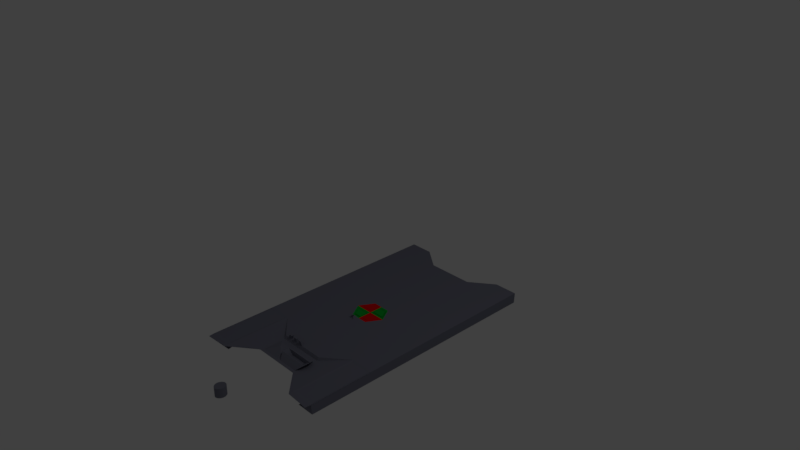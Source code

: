 # Source: MainDoorRight.blend  (saved by Blender 2.79.0; exported with 4.5.12 LTS)
import bpy
from mathutils import Matrix  # noqa: F401  (used for matrix-valued properties, if any)

bpy.ops.wm.read_factory_settings(use_empty=True)
scene = bpy.context.scene
scene.name = 'Scene'

# ---- collections
col_collection_1 = bpy.data.collections.new('Collection 1'); scene.collection.children.link(col_collection_1)

# ---- materials (node trees are filled in below, after node groups)
mat_material = bpy.data.materials.new('Material')
mat_material.alpha_threshold = 0.0
mat_material.use_transparent_shadow = False
mat_material.diffuse_color = (0.1812, 0.1845, 0.2384, 1.0)
mat_material.roughness = 0.5
mat_material.line_color = (0.0, 0.0, 0.0, 1.0)
mat_material_001 = bpy.data.materials.new('Material.001')
mat_material_001.alpha_threshold = 0.0
mat_material_001.use_transparent_shadow = False
mat_material_001.diffuse_color = (0.8, 0.0, 0.002746, 1.0)
mat_material_001.roughness = 0.5
mat_material_002 = bpy.data.materials.new('Material.002')
mat_material_002.alpha_threshold = 0.0
mat_material_002.use_transparent_shadow = False
mat_material_002.diffuse_color = (0.0, 0.4038, 0.03374, 1.0)
mat_material_002.roughness = 0.5

# ---- material node trees

# ---- world
world_world = bpy.data.worlds.new('World'); scene.world = world_world
world_world.color = (0.05088, 0.05088, 0.05088)
world_world.use_sun_shadow = False
world_world.sun_shadow_jitter_overblur = 0.0
world_world.cycles.sampling_method = 'MANUAL'

# ---- cameras
cam_camera = bpy.data.cameras.new('Camera')
cam_camera.clip_end = 100.0
cam_camera.lens = 35.0
cam_camera.sensor_width = 32.0
cam_camera.sensor_height = 18.0
cam_camera.ortho_scale = 7.314
cam_camera.dof.focus_distance = 0.0
cam_camera.dof.aperture_fstop = 128.0

# ---- lights
light_lamp = bpy.data.lights.new('Lamp', 'POINT')
light_lamp.transmission_factor = 0.0
light_lamp.cutoff_distance = 30.0
light_lamp.energy = 100.0
light_lamp.shadow_buffer_clip_start = 1.001
light_lamp.shadow_soft_size = 0.1
light_lamp.shadow_maximum_resolution = 0.006
light_lamp.use_absolute_resolution = True

# ---- meshes
me_cube_003 = bpy.data.meshes.new('Cube.003')
me_cube_003.from_pydata([(5.004e-08, -1.069, 14.03), (5.004e-08, -1.069, 12.21), (0.01279, -1.069, 14.03), (0.01279, -1.069, 12.21), (0.0251, -1.071, 14.03), (0.0251, -1.071, 12.21), (0.03644, -1.074, 14.03), (0.03644, -1.074, 12.21), (0.04637, -1.078, 14.03), (0.04637, -1.078, 12.21), (0.05453, -1.083, 14.03), (0.05453, -1.083, 12.21), (0.06059, -1.088, 14.03), (0.06059, -1.088, 12.21), (0.06432, -1.094, 14.03), (0.06432, -1.094, 12.21), (0.06558, -1.1, 14.03), (0.06558, -1.1, 12.21), (0.06432, -1.106, 14.03), (0.06432, -1.106, 12.21), (0.06059, -1.111, 14.03), (0.06059, -1.111, 12.21), (0.05453, -1.117, 14.03), (0.05453, -1.117, 12.21), (0.04637, -1.121, 14.03), (0.04637, -1.121, 12.21), (0.03644, -1.125, 14.03), (0.03644, -1.125, 12.21), (0.0251, -1.128, 14.03), (0.0251, -1.128, 12.21), (0.01279, -1.13, 14.03), (0.01279, -1.13, 12.21), (2.867e-08, -1.131, 14.03), (2.867e-08, -1.131, 12.21), (-0.01279, -1.13, 14.03), (-0.01279, -1.13, 12.21), (-0.0251, -1.128, 14.03), (-0.0251, -1.128, 12.21), (-0.03644, -1.125, 14.03), (-0.03644, -1.125, 12.21), (-0.04637, -1.121, 14.03), (-0.04637, -1.121, 12.21), (-0.05453, -1.117, 14.03), (-0.05453, -1.117, 12.21), (-0.06059, -1.111, 14.03), (-0.06059, -1.111, 12.21), (-0.06432, -1.106, 14.03), (-0.06432, -1.106, 12.21), (-0.06558, -1.1, 14.03), (-0.06558, -1.1, 12.21), (-0.06432, -1.094, 14.03), (-0.06432, -1.094, 12.21), (-0.06059, -1.088, 14.03), (-0.06059, -1.088, 12.21), (-0.05453, -1.083, 14.03), (-0.05453, -1.083, 12.21), (-0.04637, -1.078, 14.03), (-0.04637, -1.078, 12.21), (-0.03644, -1.074, 14.03), (-0.03644, -1.074, 12.21), (-0.0251, -1.071, 14.03), (-0.0251, -1.071, 12.21), (-0.01279, -1.069, 14.03), (-0.01279, -1.069, 12.21)], [], [(0, 1, 3, 2), (2, 3, 5, 4), (4, 5, 7, 6), (6, 7, 9, 8), (8, 9, 11, 10), (10, 11, 13, 12), (12, 13, 15, 14), (14, 15, 17, 16), (16, 17, 19, 18), (18, 19, 21, 20), (20, 21, 23, 22), (22, 23, 25, 24), (24, 25, 27, 26), (26, 27, 29, 28), (28, 29, 31, 30), (30, 31, 33, 32), (32, 33, 35, 34), (34, 35, 37, 36), (36, 37, 39, 38), (38, 39, 41, 40), (40, 41, 43, 42), (42, 43, 45, 44), (44, 45, 47, 46), (46, 47, 49, 48), (48, 49, 51, 50), (50, 51, 53, 52), (52, 53, 55, 54), (54, 55, 57, 56), (56, 57, 59, 58), (58, 59, 61, 60), (3, 1, 63, 61, 59, 57, 55, 53, 51, 49, 47, 45, 43, 41, 39, 37, 35, 33, 31, 29, 27, 25, 23, 21, 19, 17, 15, 13, 11, 9, 7, 5), (60, 61, 63, 62), (62, 63, 1, 0), (0, 2, 4, 6, 8, 10, 12, 14, 16, 18, 20, 22, 24, 26, 28, 30, 32, 34, 36, 38, 40, 42, 44, 46, 48, 50, 52, 54, 56, 58, 60, 62)])
me_cube_003.materials.append(mat_material)
me_cube_003.use_remesh_preserve_volume = False
me_cube_003.use_remesh_preserve_attributes = False
me_cube_003.use_mirror_vertex_groups = False
me_cube_003.update()
me_cube_002 = bpy.data.meshes.new('Cube.002')
me_cube_002.from_pydata([(0.2451, 5.96e-08, 12.35), (5.96e-08, 1.192e-07, 12.35), (-0.2451, 1.788e-07, 12.35), (6.954e-08, 0.09476, 12.35), (-0.1255, 0.09476, 12.35), (0.1278, -0.09476, 12.35), (2.98e-08, -0.09476, 12.35), (0.1833, -0.02182, 12.34), (0.02182, -0.02182, 12.34), (-0.02255, 0.02255, 12.33), (-0.1803, 0.02255, 12.33), (0.1201, -0.07294, 12.34), (0.02182, -0.07294, 12.34), (-0.02255, 0.07221, 12.33), (-0.1176, 0.07221, 12.33), (0.2168, -0.01, 12.35), (0.01, -0.01, 12.35), (-0.01, 0.01, 12.35), (-0.2163, 0.01, 12.35), (0.1243, -0.08476, 12.35), (0.01, -0.08476, 12.35), (-0.01, 0.08476, 12.35), (-0.122, 0.08476, 12.35), (-0.02, 0.02, 12.45), (-0.1876, 0.02, 12.45), (-0.02, 0.07476, 12.45), (-0.1185, 0.07476, 12.45), (0.1885, -0.02, 12.45), (0.02, -0.02, 12.45), (0.1207, -0.07476, 12.45), (0.02, -0.07476, 12.45)], [], [(13, 9, 10, 14), (7, 11, 12, 8), (15, 16, 1, 0), (18, 17, 1, 2), (19, 15, 0, 5), (16, 20, 6, 1), (17, 21, 3, 1), (22, 18, 2, 4), (21, 22, 4, 3), (20, 19, 5, 6), (27, 28, 16, 15), (24, 23, 17, 18), (29, 27, 15, 19), (28, 30, 20, 16), (23, 25, 21, 17), (26, 24, 18, 22), (25, 26, 22, 21), (30, 29, 19, 20), (10, 9, 23, 24), (9, 13, 25, 23), (14, 10, 24, 26), (13, 14, 26, 25), (7, 8, 28, 27), (11, 7, 27, 29), (8, 12, 30, 28), (12, 11, 29, 30)])
me_cube_002.materials.append(mat_material_001)
me_cube_002.use_remesh_preserve_volume = False
me_cube_002.use_remesh_preserve_attributes = False
me_cube_002.use_mirror_vertex_groups = False
me_cube_002.update()
me_cube_001 = bpy.data.meshes.new('Cube.001')
me_cube_001.from_pydata([(0.2451, 5.96e-08, 12.35), (5.96e-08, 1.192e-07, 12.35), (-0.2451, 1.788e-07, 12.35), (0.1278, 0.09476, 12.35), (6.954e-08, 0.09476, 12.35), (2.98e-08, -0.09476, 12.35), (-0.1255, -0.09476, 12.35), (0.1836, 0.02174, 12.37), (0.02174, 0.02174, 12.37), (-0.02174, -0.02174, 12.37), (-0.1826, -0.02174, 12.37), (-0.02174, -0.07302, 12.37), (-0.1179, -0.07302, 12.37), (0.1201, 0.07302, 12.37), (0.02174, 0.07302, 12.37), (0.2168, 0.01, 12.35), (0.01, 0.01, 12.35), (-0.01, -0.01, 12.35), (-0.2163, -0.01, 12.35), (-0.01, -0.08476, 12.35), (-0.122, -0.08476, 12.35), (0.1243, 0.08476, 12.35), (0.01, 0.08476, 12.35), (0.1885, 0.02, 12.56), (0.02, 0.02, 12.56), (-0.02, -0.02, 12.56), (-0.1876, -0.02, 12.56), (-0.02, -0.07476, 12.56), (-0.1185, -0.07476, 12.56), (0.1207, 0.07476, 12.56), (0.02, 0.07476, 12.56)], [], [(13, 7, 8, 14), (9, 11, 12, 10), (16, 15, 0, 1), (17, 18, 2, 1), (19, 17, 1, 5), (18, 20, 6, 2), (15, 21, 3, 0), (22, 16, 1, 4), (21, 22, 4, 3), (20, 19, 5, 6), (24, 23, 15, 16), (25, 26, 18, 17), (27, 25, 17, 19), (26, 28, 20, 18), (23, 29, 21, 15), (30, 24, 16, 22), (29, 30, 22, 21), (28, 27, 19, 20), (8, 7, 23, 24), (9, 10, 26, 25), (11, 9, 25, 27), (10, 12, 28, 26), (7, 13, 29, 23), (14, 8, 24, 30), (13, 14, 30, 29), (12, 11, 27, 28)])
me_cube_001.materials.append(mat_material_002)
me_cube_001.use_remesh_preserve_volume = False
me_cube_001.use_remesh_preserve_attributes = False
me_cube_001.use_mirror_vertex_groups = False
me_cube_001.update()
me_cube = bpy.data.meshes.new('Cube')
me_cube.from_pydata([(1.0, 0.8383, 12.35), (1.0, -5.96e-08, 12.35), (1.0, -0.8383, 12.35), (-1.0, -0.8383, 12.35), (-1.0, 2.98e-07, 12.35), (-1.0, 0.8383, 12.35), (1.0, 0.8337, 14.35), (1.0, -5.364e-07, 14.35), (1.0, -0.8338, 14.35), (-1.0, -0.8174, 14.35), (-1.0, 2.086e-07, 14.35), (-1.0, 0.835, 14.35), (0.6667, 0.8383, 12.35), (0.3333, 0.7207, 12.35), (8.941e-08, 0.7207, 12.35), (-0.3333, 0.7207, 12.35), (-0.6667, 0.8383, 12.35), (0.6667, 0.0, 12.35), (0.2451, 5.96e-08, 12.35), (-0.2451, 1.788e-07, 12.35), (-0.6667, 2.384e-07, 12.35), (0.6667, -0.8383, 12.35), (0.3333, -0.7224, 12.82), (-2.98e-08, -0.7224, 12.82), (-0.3333, -0.7224, 12.82), (-0.6667, -0.8383, 12.35), (1.0, 0.3333, 12.35), (1.0, 0.1667, 12.35), (-1.0, 0.1667, 12.35), (-1.0, 0.3333, 12.35), (1.0, 0.3333, 14.35), (1.0, 0.1667, 14.35), (-1.0, 0.1667, 14.35), (-1.0, 0.6317, 14.35), (0.6667, 0.1667, 12.35), (0.6667, 0.3333, 12.35), (0.1278, 0.09476, 12.35), (0.3333, 0.5213, 12.35), (6.954e-08, 0.09476, 12.35), (7.947e-08, 0.5213, 12.35), (-0.1255, 0.09476, 12.35), (-0.3333, 0.5213, 12.35), (-0.6667, 0.1667, 12.35), (-0.6667, 0.3333, 12.35), (1.0, -0.1667, 12.35), (1.0, -0.3333, 12.35), (-1.0, -0.3333, 12.35), (-1.0, -0.1667, 12.35), (1.0, -0.1667, 14.35), (1.0, -0.3333, 14.35), (-1.0, -0.3333, 14.35), (-1.0, -0.1667, 14.35), (0.6667, -0.3333, 12.35), (0.6667, -0.1667, 12.35), (0.3333, -0.5213, 12.35), (0.1278, -0.09476, 12.35), (0.0, -0.5213, 12.35), (2.98e-08, -0.09476, 12.35), (-0.3333, -0.5213, 12.35), (-0.1255, -0.09476, 12.35), (-0.6667, -0.3333, 12.35), (-0.6667, -0.1667, 12.35), (1.0, -0.18, 12.35), (-1.0, -0.18, 12.35), (1.0, -0.18, 14.35), (-1.0, -0.18, 14.35), (0.6667, -0.18, 12.35), (0.1443, -0.129, 12.35), (2.741e-08, -0.129, 12.35), (-0.1421, -0.129, 12.35), (-0.6667, -0.18, 12.35), (1.0, 0.1805, 12.35), (-1.0, 0.1805, 12.35), (1.0, 0.1805, 14.35), (-1.0, 0.2053, 14.35), (0.6667, 0.1805, 12.35), (0.1449, 0.1302, 12.35), (7.036e-08, 0.1302, 12.35), (-0.1427, 0.1302, 12.35), (-0.6667, 0.1805, 12.35), (1.0, -0.3706, 12.35), (1.0, -0.3702, 14.35), (-1.0, -0.3706, 12.35), (-1.0, -0.369, 14.35), (0.6667, -0.3706, 12.35), (0.3333, -0.5361, 12.35), (-2.198e-09, -0.5361, 12.35), (-0.3333, -0.5361, 12.35), (-0.6667, -0.3706, 12.35), (1.0, -0.4065, 12.35), (1.0, -0.4059, 14.35), (-1.0, -0.4065, 12.35), (-1.0, -0.4035, 14.35), (0.6667, -0.4065, 12.35), (0.3333, -0.5504, 12.82), (-4.321e-09, -0.5504, 12.82), (-0.3333, -0.5504, 12.82), (-0.6667, -0.4065, 12.35), (-1.0, 0.3712, 12.35), (-1.0, 0.647, 14.35), (0.6667, 0.3712, 12.35), (0.3333, 0.5362, 12.35), (8.022e-08, 0.5362, 12.35), (-0.3333, 0.5362, 12.35), (-0.6667, 0.3712, 12.35), (1.0, 0.3712, 12.35), (1.0, 0.3709, 14.35), (-0.6858, -0.4257, 12.42), (-0.6858, -0.8192, 12.42), (-0.9809, -0.8192, 12.42), (-0.9809, -0.4257, 12.42), (0.9809, -0.4257, 12.42), (0.9809, -0.8192, 12.42), (0.6858, -0.8192, 12.42), (0.6858, -0.4257, 12.42), (0.381, -0.6149, 11.96), (0.381, -0.6579, 11.96), (-0.03953, -0.6579, 11.96), (-0.03953, -0.6149, 11.96), (-0.1335, -0.6331, 12.14), (-0.1335, -0.6397, 12.14), (-0.1648, -0.6397, 12.14), (-0.1648, -0.6331, 12.14), (0.3128, -0.7018, 12.82), (0.02058, -0.7018, 12.82), (-0.02058, -0.7018, 12.82), (-0.3128, -0.7018, 12.82), (0.3128, -0.571, 12.82), (0.02058, -0.571, 12.82), (-0.02058, -0.571, 12.82), (-0.3128, -0.571, 12.82), (-0.06928, -0.7018, 12.82), (-0.118, -0.7018, 12.82), (-0.1667, -0.7018, 12.82), (-0.2154, -0.7018, 12.82), (-0.2641, -0.7018, 12.82), (-0.02091, -0.09476, 12.35), (-0.04182, -0.09476, 12.35), (-0.06273, -0.09476, 12.35), (-0.08364, -0.09476, 12.35), (-0.1045, -0.09476, 12.35), (-0.05556, -0.5213, 12.35), (-0.1111, -0.5213, 12.35), (-0.1667, -0.5213, 12.35), (-0.2222, -0.5213, 12.35), (-0.2778, -0.5213, 12.35), (-0.02369, -0.129, 12.35), (-0.04737, -0.129, 12.35), (-0.07106, -0.129, 12.35), (-0.09475, -0.129, 12.35), (-0.1184, -0.129, 12.35), (-0.05556, -0.5361, 12.35), (-0.1111, -0.5361, 12.35), (-0.1667, -0.5361, 12.35), (-0.2222, -0.5361, 12.35), (-0.2778, -0.5361, 12.35), (-0.05556, -0.5504, 12.82), (-0.1111, -0.5504, 12.82), (-0.1667, -0.5504, 12.82), (-0.2222, -0.5504, 12.82), (-0.2778, -0.5504, 12.82), (-0.06928, -0.571, 12.82), (-0.118, -0.571, 12.82), (-0.1667, -0.571, 12.82), (-0.2154, -0.571, 12.82), (-0.2641, -0.571, 12.82), (-0.05556, -0.7224, 12.82), (-0.1111, -0.7224, 12.82), (-0.1667, -0.7224, 12.82), (-0.2222, -0.7224, 12.82), (-0.2778, -0.7224, 12.82), (-0.1387, -0.6397, 12.14), (-0.144, -0.6397, 12.14), (-0.1492, -0.6397, 12.14), (-0.1544, -0.6397, 12.14), (-0.1596, -0.6397, 12.14), (-0.1387, -0.6331, 12.14), (-0.144, -0.6331, 12.14), (-0.1492, -0.6331, 12.14), (-0.1544, -0.6331, 12.14), (-0.1596, -0.6331, 12.14), (-0.02798, -0.5346, 11.69), (-0.02798, -0.5228, 11.69), (-0.07235, -0.5228, 11.69), (-0.1167, -0.5228, 11.69), (-0.1611, -0.5228, 11.69), (-0.2054, -0.5228, 11.69), (-0.2498, -0.5228, 11.69), (-0.07235, -0.5346, 11.69), (-0.1167, -0.5346, 11.69), (-0.1611, -0.5346, 11.69), (-0.2054, -0.5346, 11.69), (-0.2498, -0.5346, 11.69), (-0.04959, -0.1054, 11.93), (-0.05746, -0.1054, 11.93), (-0.0732, -0.1054, 11.93), (-0.08107, -0.1054, 11.93), (-0.05063, -0.1183, 11.93), (-0.05955, -0.1183, 11.93), (-0.07738, -0.1183, 11.93), (-0.08629, -0.1183, 11.93), (0.3846, -0.6615, 11.96), (-0.04313, -0.6615, 11.96), (0.3846, -0.6113, 11.96), (-0.04313, -0.6113, 11.96), (0.2903, -0.6486, 12.65), (0.05108, -0.6486, 12.65), (0.2903, -0.6242, 12.65), (0.05108, -0.6242, 12.65)], [], [(47, 51, 10, 4), (98, 99, 11, 5), (27, 31, 7, 1), (89, 90, 8, 2), (42, 20, 4, 28), (107, 108, 109, 110), (111, 112, 113, 114), (93, 21, 22, 94), (115, 116, 205, 207), (180, 175, 121, 122), (96, 24, 25, 97), (27, 1, 17, 34), (34, 17, 18, 36), (40, 19, 20, 42), (103, 41, 43, 104), (78, 40, 42, 79), (102, 39, 41, 103), (77, 38, 40, 78), (101, 37, 39, 102), (76, 36, 38, 77), (100, 35, 37, 101), (75, 34, 36, 76), (105, 26, 35, 100), (71, 27, 34, 75), (104, 43, 29, 98), (79, 42, 28, 72), (105, 106, 30, 26), (71, 73, 31, 27), (4, 10, 32, 28), (72, 74, 33, 29), (19, 59, 61, 20), (69, 58, 60, 70), (150, 145, 58, 69), (67, 54, 56, 68), (17, 53, 55, 18), (66, 52, 54, 67), (1, 44, 53, 17), (62, 45, 52, 66), (20, 61, 47, 4), (70, 60, 46, 63), (1, 7, 48, 44), (62, 64, 49, 45), (82, 83, 50, 46), (63, 65, 51, 47), (46, 50, 65, 63), (44, 48, 64, 62), (61, 70, 63, 47), (44, 62, 66, 53), (53, 66, 67, 55), (55, 67, 68, 57), (140, 150, 69, 59), (59, 69, 70, 61), (28, 32, 74, 72), (26, 30, 73, 71), (43, 79, 72, 29), (26, 71, 75, 35), (35, 75, 76, 37), (37, 76, 77, 39), (39, 77, 78, 41), (41, 78, 79, 43), (91, 92, 83, 82), (58, 87, 88, 60), (145, 155, 87, 58), (54, 85, 86, 56), (52, 84, 85, 54), (45, 80, 84, 52), (60, 88, 82, 46), (45, 49, 81, 80), (3, 9, 92, 91), (87, 96, 97, 88), (155, 160, 96, 87), (85, 94, 95, 86), (84, 93, 94, 85), (80, 89, 93, 84), (88, 97, 91, 82), (80, 81, 90, 89), (0, 6, 106, 105), (16, 104, 98, 5), (0, 105, 100, 12), (12, 100, 101, 13), (13, 101, 102, 14), (14, 102, 103, 15), (15, 103, 104, 16), (29, 33, 99, 98), (97, 25, 108, 107), (25, 3, 109, 108), (3, 91, 110, 109), (91, 97, 107, 110), (89, 2, 112, 111), (2, 21, 113, 112), (21, 93, 114, 113), (93, 89, 111, 114), (94, 22, 123, 127), (22, 23, 124, 123), (23, 95, 128, 124), (95, 94, 127, 128), (95, 23, 125, 129), (170, 24, 126, 135), (24, 96, 130, 126), (156, 95, 129, 161), (202, 201, 123, 124), (171, 120, 125, 131), (201, 203, 127, 123), (203, 204, 128, 127), (204, 202, 124, 128), (120, 119, 129, 125), (180, 122, 130, 165), (122, 121, 126, 130), (119, 176, 161, 129), (176, 177, 162, 161), (177, 178, 163, 162), (178, 179, 164, 163), (179, 180, 165, 164), (121, 175, 135, 126), (175, 174, 134, 135), (174, 173, 133, 134), (173, 172, 132, 133), (172, 171, 131, 132), (96, 160, 165, 130), (160, 159, 164, 165), (159, 158, 163, 164), (158, 157, 162, 163), (157, 156, 161, 162), (23, 166, 131, 125), (166, 167, 132, 131), (167, 168, 133, 132), (168, 169, 134, 133), (169, 170, 135, 134), (86, 95, 156, 151), (151, 156, 157, 152), (152, 157, 158, 153), (153, 158, 159, 154), (154, 159, 160, 155), (141, 56, 182, 183), (141, 151, 152, 142), (144, 154, 191, 186), (143, 153, 154, 144), (86, 151, 188, 181), (57, 68, 146, 136), (140, 139, 195, 196), (137, 147, 148, 138), (138, 148, 149, 139), (147, 137, 194, 198), (68, 56, 141, 146), (146, 141, 142, 147), (147, 142, 143, 148), (148, 143, 144, 149), (149, 144, 145, 150), (119, 120, 171, 176), (176, 171, 172, 177), (177, 172, 173, 178), (178, 173, 174, 179), (179, 174, 175, 180), (182, 181, 188, 183), (184, 189, 190, 185), (186, 191, 192, 187), (151, 141, 183, 188), (154, 155, 192, 191), (145, 144, 186, 187), (155, 145, 187, 192), (142, 152, 189, 184), (56, 86, 181, 182), (152, 153, 190, 189), (143, 142, 184, 185), (153, 143, 185, 190), (193, 197, 198, 194), (195, 199, 200, 196), (150, 140, 196, 200), (146, 147, 198, 197), (136, 146, 197, 193), (149, 150, 200, 199), (139, 149, 199, 195), (137, 136, 193, 194), (117, 116, 201, 202), (116, 115, 203, 201), (115, 118, 204, 203), (118, 117, 202, 204), (207, 205, 206, 208), (118, 115, 207, 208), (116, 117, 206, 205), (117, 118, 208, 206)])
me_cube.materials.append(mat_material)
me_cube.use_remesh_preserve_volume = False
me_cube.use_remesh_preserve_attributes = False
me_cube.use_mirror_vertex_groups = False
me_cube.update()

# ---- objects
ob_battery = bpy.data.objects.new('Battery', me_cube_003)
ob_centerbuttonred = bpy.data.objects.new('CenterButtonRed', me_cube_002)
ob_centerbuttongreen = bpy.data.objects.new('CenterButtonGreen', me_cube_001)
ob_maindoor = bpy.data.objects.new('MainDoor', me_cube)
ob_lamp = bpy.data.objects.new('Lamp', light_lamp)
ob_camera = bpy.data.objects.new('Camera', cam_camera)

# ---- transforms, parenting, visibility, modifiers, constraints
ob_battery.location = (0.0, 0.0, 0.0)
ob_battery.scale = (1.0, 2.128, -0.07196)
ob_battery.lock_rotations_4d = False
ob_battery.empty_display_type = 'ARROWS'
ob_battery.lineart.crease_threshold = 0.0
_m = ob_battery.modifiers.new('Solidify', 'SOLIDIFY')
_m.thickness = 0.573
_m.thickness_clamp = 1.7
_m.nonmanifold_thickness_mode = 'FIXED'
_m.nonmanifold_merge_threshold = 0.0003
ob_centerbuttonred.location = (0.0, 0.0, 0.0)
ob_centerbuttonred.scale = (1.0, 2.128, -0.07196)
ob_centerbuttonred.lock_rotations_4d = False
ob_centerbuttonred.empty_display_type = 'ARROWS'
ob_centerbuttonred.lineart.crease_threshold = 0.0
_m = ob_centerbuttonred.modifiers.new('Solidify', 'SOLIDIFY')
_m.thickness = 0.573
_m.thickness_clamp = 1.7
_m.nonmanifold_thickness_mode = 'FIXED'
_m.nonmanifold_merge_threshold = 0.0003
ob_centerbuttongreen.location = (0.0, 0.0, 0.0)
ob_centerbuttongreen.scale = (1.0, 2.128, -0.07196)
ob_centerbuttongreen.lock_rotations_4d = False
ob_centerbuttongreen.empty_display_type = 'ARROWS'
ob_centerbuttongreen.lineart.crease_threshold = 0.0
_m = ob_centerbuttongreen.modifiers.new('Solidify', 'SOLIDIFY')
_m.thickness = 0.573
_m.thickness_clamp = 1.7
_m.nonmanifold_thickness_mode = 'FIXED'
_m.nonmanifold_merge_threshold = 0.0003
ob_maindoor.location = (0.0, 0.0, 0.0)
ob_maindoor.scale = (1.0, 2.128, -0.07196)
ob_maindoor.lock_rotations_4d = False
ob_maindoor.empty_display_type = 'ARROWS'
ob_maindoor.lineart.crease_threshold = 0.0
_m = ob_maindoor.modifiers.new('Solidify', 'SOLIDIFY')
_m.thickness = 0.573
_m.thickness_clamp = 1.7
_m.nonmanifold_thickness_mode = 'FIXED'
_m.nonmanifold_merge_threshold = 0.0003
ob_lamp.location = (4.076, 1.005, 5.904)
ob_lamp.rotation_euler = (0.6503, 0.05522, 1.866)
ob_lamp.lock_rotations_4d = False
ob_lamp.empty_display_type = 'ARROWS'
ob_lamp.color = (0.0, 0.0, 0.0, 0.0)
ob_lamp.lineart.crease_threshold = 0.0
ob_camera.location = (7.481, -6.508, 5.344)
ob_camera.rotation_euler = (1.109, 0.0, 0.8149)
ob_camera.lock_rotations_4d = False
ob_camera.empty_display_type = 'ARROWS'
ob_camera.color = (0.0, 0.0, 0.0, 0.0)
ob_camera.display_type = 'WIRE'
ob_camera.lineart.crease_threshold = 0.0

# ---- collection membership
col_collection_1.objects.link(ob_battery)
col_collection_1.objects.link(ob_centerbuttonred)
col_collection_1.objects.link(ob_centerbuttongreen)
col_collection_1.objects.link(ob_maindoor)
col_collection_1.objects.link(ob_lamp)
col_collection_1.objects.link(ob_camera)

# ---- scene / render settings (as saved in the file)
scene.camera = ob_camera
scene.frame_start = 1; scene.frame_end = 250; scene.frame_set(1)
scene.render.engine = 'BLENDER_EEVEE_NEXT'
scene.render.resolution_percentage = 50
scene.render.dither_intensity = 0.0
scene.cycles.use_denoising = False
scene.cycles.samples = 128
scene.cycles.sampling_pattern = 'TABULATED_SOBOL'
scene.cycles.use_adaptive_sampling = False
scene.cycles.use_light_tree = False
scene.cycles.blur_glossy = 0.0
scene.cycles.sample_clamp_indirect = 0.0
scene.view_settings.view_transform = 'Standard'
bpy.context.view_layer.update()
